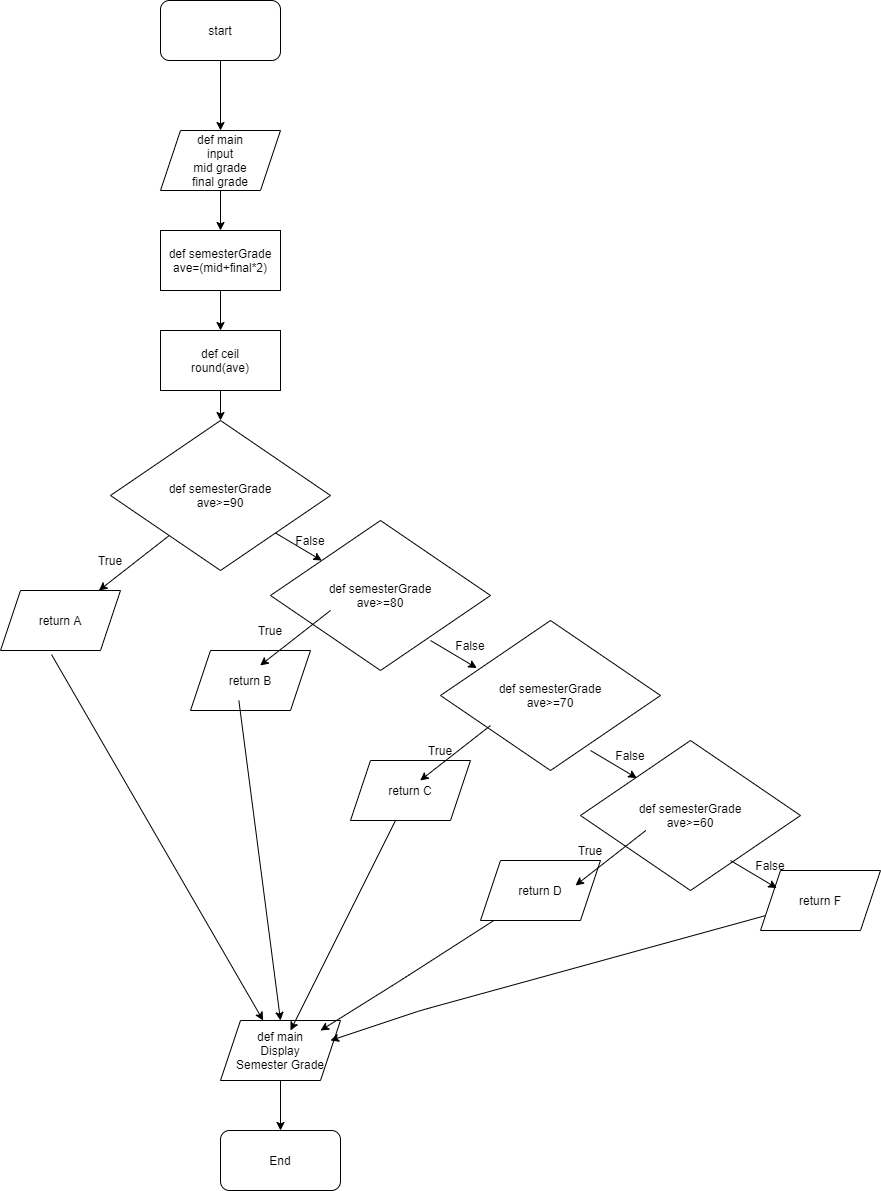

The diagram above was exported from draw.io. Its source (the exported page's mxGraphModel, read from the mxfile embedded in the PNG):
<mxGraphModel dx="1422" dy="774" grid="1" gridSize="10" guides="1" tooltips="1" connect="1" arrows="1" fold="1" page="1" pageScale="1" pageWidth="3300" pageHeight="4681" math="0" shadow="0">
  <root>
    <mxCell id="0" />
    <mxCell id="1" parent="0" />
    <mxCell id="AOHI4KnkpfxNuSxvWwaA-45" value="" style="edgeStyle=orthogonalEdgeStyle;rounded=0;orthogonalLoop=1;jettySize=auto;html=1;" edge="1" parent="1" source="AOHI4KnkpfxNuSxvWwaA-24" target="AOHI4KnkpfxNuSxvWwaA-25">
      <mxGeometry relative="1" as="geometry" />
    </mxCell>
    <mxCell id="AOHI4KnkpfxNuSxvWwaA-24" value="start" style="rounded=1;whiteSpace=wrap;html=1;" vertex="1" parent="1">
      <mxGeometry x="1200" y="70" width="120" height="60" as="geometry" />
    </mxCell>
    <mxCell id="AOHI4KnkpfxNuSxvWwaA-46" value="" style="edgeStyle=orthogonalEdgeStyle;rounded=0;orthogonalLoop=1;jettySize=auto;html=1;" edge="1" parent="1" source="AOHI4KnkpfxNuSxvWwaA-25" target="AOHI4KnkpfxNuSxvWwaA-26">
      <mxGeometry relative="1" as="geometry" />
    </mxCell>
    <mxCell id="AOHI4KnkpfxNuSxvWwaA-25" value="def main&lt;br&gt;input&lt;br&gt;mid grade&lt;br&gt;final grade" style="shape=parallelogram;perimeter=parallelogramPerimeter;whiteSpace=wrap;html=1;fixedSize=1;" vertex="1" parent="1">
      <mxGeometry x="1200" y="200" width="120" height="60" as="geometry" />
    </mxCell>
    <mxCell id="AOHI4KnkpfxNuSxvWwaA-47" value="" style="edgeStyle=orthogonalEdgeStyle;rounded=0;orthogonalLoop=1;jettySize=auto;html=1;" edge="1" parent="1" source="AOHI4KnkpfxNuSxvWwaA-26" target="AOHI4KnkpfxNuSxvWwaA-27">
      <mxGeometry relative="1" as="geometry" />
    </mxCell>
    <mxCell id="AOHI4KnkpfxNuSxvWwaA-26" value="def semesterGrade&lt;br&gt;ave=(mid+final*2)" style="rounded=0;whiteSpace=wrap;html=1;" vertex="1" parent="1">
      <mxGeometry x="1200" y="300" width="120" height="60" as="geometry" />
    </mxCell>
    <mxCell id="AOHI4KnkpfxNuSxvWwaA-48" value="" style="edgeStyle=orthogonalEdgeStyle;rounded=0;orthogonalLoop=1;jettySize=auto;html=1;" edge="1" parent="1" source="AOHI4KnkpfxNuSxvWwaA-27" target="AOHI4KnkpfxNuSxvWwaA-29">
      <mxGeometry relative="1" as="geometry" />
    </mxCell>
    <mxCell id="AOHI4KnkpfxNuSxvWwaA-27" value="def ceil&lt;br&gt;round(ave)" style="rounded=0;whiteSpace=wrap;html=1;" vertex="1" parent="1">
      <mxGeometry x="1200" y="400" width="120" height="60" as="geometry" />
    </mxCell>
    <mxCell id="AOHI4KnkpfxNuSxvWwaA-29" value="def semesterGrade&lt;br&gt;ave&amp;gt;=90" style="rhombus;whiteSpace=wrap;html=1;" vertex="1" parent="1">
      <mxGeometry x="1150" y="490" width="220" height="150" as="geometry" />
    </mxCell>
    <mxCell id="AOHI4KnkpfxNuSxvWwaA-30" value="return A" style="shape=parallelogram;perimeter=parallelogramPerimeter;whiteSpace=wrap;html=1;fixedSize=1;" vertex="1" parent="1">
      <mxGeometry x="1040" y="660" width="120" height="60" as="geometry" />
    </mxCell>
    <mxCell id="AOHI4KnkpfxNuSxvWwaA-31" value="" style="endArrow=classic;html=1;" edge="1" parent="1" source="AOHI4KnkpfxNuSxvWwaA-29" target="AOHI4KnkpfxNuSxvWwaA-30">
      <mxGeometry width="50" height="50" relative="1" as="geometry">
        <mxPoint x="1130" y="640" as="sourcePoint" />
        <mxPoint x="1180" y="590" as="targetPoint" />
      </mxGeometry>
    </mxCell>
    <mxCell id="AOHI4KnkpfxNuSxvWwaA-32" value="True" style="text;html=1;strokeColor=none;fillColor=none;align=center;verticalAlign=middle;whiteSpace=wrap;rounded=0;" vertex="1" parent="1">
      <mxGeometry x="1130" y="620" width="40" height="20" as="geometry" />
    </mxCell>
    <mxCell id="AOHI4KnkpfxNuSxvWwaA-67" value="" style="edgeStyle=orthogonalEdgeStyle;rounded=0;orthogonalLoop=1;jettySize=auto;html=1;" edge="1" parent="1" source="AOHI4KnkpfxNuSxvWwaA-35" target="AOHI4KnkpfxNuSxvWwaA-66">
      <mxGeometry relative="1" as="geometry" />
    </mxCell>
    <mxCell id="AOHI4KnkpfxNuSxvWwaA-35" value="def main&lt;br&gt;Display&lt;br&gt;Semester Grade" style="shape=parallelogram;perimeter=parallelogramPerimeter;whiteSpace=wrap;html=1;fixedSize=1;" vertex="1" parent="1">
      <mxGeometry x="1260" y="1090" width="120" height="60" as="geometry" />
    </mxCell>
    <mxCell id="AOHI4KnkpfxNuSxvWwaA-36" value="def semesterGrade&lt;br&gt;ave&amp;gt;=80" style="rhombus;whiteSpace=wrap;html=1;" vertex="1" parent="1">
      <mxGeometry x="1310" y="590" width="220" height="150" as="geometry" />
    </mxCell>
    <mxCell id="AOHI4KnkpfxNuSxvWwaA-37" value="" style="endArrow=classic;html=1;exitX=1;exitY=1;exitDx=0;exitDy=0;" edge="1" parent="1" source="AOHI4KnkpfxNuSxvWwaA-29" target="AOHI4KnkpfxNuSxvWwaA-36">
      <mxGeometry width="50" height="50" relative="1" as="geometry">
        <mxPoint x="1369.99786407767" y="589.9985436893205" as="sourcePoint" />
        <mxPoint x="1299.66" y="644.95" as="targetPoint" />
      </mxGeometry>
    </mxCell>
    <mxCell id="AOHI4KnkpfxNuSxvWwaA-38" value="False" style="text;html=1;strokeColor=none;fillColor=none;align=center;verticalAlign=middle;whiteSpace=wrap;rounded=0;" vertex="1" parent="1">
      <mxGeometry x="1330" y="605" width="40" height="10" as="geometry" />
    </mxCell>
    <mxCell id="AOHI4KnkpfxNuSxvWwaA-39" value="return B" style="shape=parallelogram;perimeter=parallelogramPerimeter;whiteSpace=wrap;html=1;fixedSize=1;" vertex="1" parent="1">
      <mxGeometry x="1230" y="720" width="120" height="60" as="geometry" />
    </mxCell>
    <mxCell id="AOHI4KnkpfxNuSxvWwaA-40" value="def semesterGrade&lt;br&gt;ave&amp;gt;=70" style="rhombus;whiteSpace=wrap;html=1;" vertex="1" parent="1">
      <mxGeometry x="1480" y="690" width="220" height="150" as="geometry" />
    </mxCell>
    <mxCell id="AOHI4KnkpfxNuSxvWwaA-41" value="return C" style="shape=parallelogram;perimeter=parallelogramPerimeter;whiteSpace=wrap;html=1;fixedSize=1;" vertex="1" parent="1">
      <mxGeometry x="1390" y="830" width="120" height="60" as="geometry" />
    </mxCell>
    <mxCell id="AOHI4KnkpfxNuSxvWwaA-42" value="def semesterGrade&lt;br&gt;ave&amp;gt;=60" style="rhombus;whiteSpace=wrap;html=1;" vertex="1" parent="1">
      <mxGeometry x="1620" y="810" width="220" height="150" as="geometry" />
    </mxCell>
    <mxCell id="AOHI4KnkpfxNuSxvWwaA-43" value="return D" style="shape=parallelogram;perimeter=parallelogramPerimeter;whiteSpace=wrap;html=1;fixedSize=1;" vertex="1" parent="1">
      <mxGeometry x="1520" y="930" width="120" height="60" as="geometry" />
    </mxCell>
    <mxCell id="AOHI4KnkpfxNuSxvWwaA-44" value="return F" style="shape=parallelogram;perimeter=parallelogramPerimeter;whiteSpace=wrap;html=1;fixedSize=1;" vertex="1" parent="1">
      <mxGeometry x="1800" y="940" width="120" height="60" as="geometry" />
    </mxCell>
    <mxCell id="AOHI4KnkpfxNuSxvWwaA-49" value="" style="endArrow=classic;html=1;" edge="1" parent="1">
      <mxGeometry width="50" height="50" relative="1" as="geometry">
        <mxPoint x="1369.99786407767" y="679.9985436893205" as="sourcePoint" />
        <mxPoint x="1299.66" y="734.95" as="targetPoint" />
      </mxGeometry>
    </mxCell>
    <mxCell id="AOHI4KnkpfxNuSxvWwaA-50" value="" style="endArrow=classic;html=1;" edge="1" parent="1">
      <mxGeometry width="50" height="50" relative="1" as="geometry">
        <mxPoint x="1529.99786407767" y="795.0485436893205" as="sourcePoint" />
        <mxPoint x="1459.66" y="850" as="targetPoint" />
      </mxGeometry>
    </mxCell>
    <mxCell id="AOHI4KnkpfxNuSxvWwaA-51" value="" style="endArrow=classic;html=1;" edge="1" parent="1">
      <mxGeometry width="50" height="50" relative="1" as="geometry">
        <mxPoint x="1685.33786407767" y="899.9985436893205" as="sourcePoint" />
        <mxPoint x="1615" y="954.95" as="targetPoint" />
      </mxGeometry>
    </mxCell>
    <mxCell id="AOHI4KnkpfxNuSxvWwaA-52" value="True" style="text;html=1;strokeColor=none;fillColor=none;align=center;verticalAlign=middle;whiteSpace=wrap;rounded=0;" vertex="1" parent="1">
      <mxGeometry x="1290" y="690" width="40" height="20" as="geometry" />
    </mxCell>
    <mxCell id="AOHI4KnkpfxNuSxvWwaA-53" value="True" style="text;html=1;strokeColor=none;fillColor=none;align=center;verticalAlign=middle;whiteSpace=wrap;rounded=0;" vertex="1" parent="1">
      <mxGeometry x="1460" y="810" width="40" height="20" as="geometry" />
    </mxCell>
    <mxCell id="AOHI4KnkpfxNuSxvWwaA-54" value="True" style="text;html=1;strokeColor=none;fillColor=none;align=center;verticalAlign=middle;whiteSpace=wrap;rounded=0;" vertex="1" parent="1">
      <mxGeometry x="1610" y="910" width="40" height="20" as="geometry" />
    </mxCell>
    <mxCell id="AOHI4KnkpfxNuSxvWwaA-55" value="" style="endArrow=classic;html=1;exitX=1;exitY=1;exitDx=0;exitDy=0;" edge="1" parent="1">
      <mxGeometry width="50" height="50" relative="1" as="geometry">
        <mxPoint x="1470" y="710" as="sourcePoint" />
        <mxPoint x="1516.2711864406779" y="737.542372881356" as="targetPoint" />
      </mxGeometry>
    </mxCell>
    <mxCell id="AOHI4KnkpfxNuSxvWwaA-56" value="" style="endArrow=classic;html=1;exitX=1;exitY=1;exitDx=0;exitDy=0;" edge="1" parent="1">
      <mxGeometry width="50" height="50" relative="1" as="geometry">
        <mxPoint x="1630" y="820" as="sourcePoint" />
        <mxPoint x="1676.2711864406779" y="847.542372881356" as="targetPoint" />
      </mxGeometry>
    </mxCell>
    <mxCell id="AOHI4KnkpfxNuSxvWwaA-57" value="" style="endArrow=classic;html=1;exitX=1;exitY=1;exitDx=0;exitDy=0;" edge="1" parent="1">
      <mxGeometry width="50" height="50" relative="1" as="geometry">
        <mxPoint x="1770" y="930" as="sourcePoint" />
        <mxPoint x="1816.2711864406779" y="957.542372881356" as="targetPoint" />
      </mxGeometry>
    </mxCell>
    <mxCell id="AOHI4KnkpfxNuSxvWwaA-58" value="False" style="text;html=1;strokeColor=none;fillColor=none;align=center;verticalAlign=middle;whiteSpace=wrap;rounded=0;" vertex="1" parent="1">
      <mxGeometry x="1490" y="710" width="40" height="10" as="geometry" />
    </mxCell>
    <mxCell id="AOHI4KnkpfxNuSxvWwaA-59" value="False" style="text;html=1;strokeColor=none;fillColor=none;align=center;verticalAlign=middle;whiteSpace=wrap;rounded=0;" vertex="1" parent="1">
      <mxGeometry x="1650" y="820" width="40" height="10" as="geometry" />
    </mxCell>
    <mxCell id="AOHI4KnkpfxNuSxvWwaA-60" value="False" style="text;html=1;strokeColor=none;fillColor=none;align=center;verticalAlign=middle;whiteSpace=wrap;rounded=0;" vertex="1" parent="1">
      <mxGeometry x="1790" y="930" width="40" height="10" as="geometry" />
    </mxCell>
    <mxCell id="AOHI4KnkpfxNuSxvWwaA-61" value="" style="endArrow=classic;html=1;exitX=0.425;exitY=1.067;exitDx=0;exitDy=0;exitPerimeter=0;" edge="1" parent="1" source="AOHI4KnkpfxNuSxvWwaA-30" target="AOHI4KnkpfxNuSxvWwaA-35">
      <mxGeometry width="50" height="50" relative="1" as="geometry">
        <mxPoint x="1250" y="890" as="sourcePoint" />
        <mxPoint x="1300" y="840" as="targetPoint" />
      </mxGeometry>
    </mxCell>
    <mxCell id="AOHI4KnkpfxNuSxvWwaA-62" value="" style="endArrow=classic;html=1;exitX=0.425;exitY=1.067;exitDx=0;exitDy=0;exitPerimeter=0;entryX=0.5;entryY=0;entryDx=0;entryDy=0;" edge="1" parent="1" target="AOHI4KnkpfxNuSxvWwaA-35">
      <mxGeometry width="50" height="50" relative="1" as="geometry">
        <mxPoint x="1278.35" y="770" as="sourcePoint" />
        <mxPoint x="1490.0006389211576" y="1135.98" as="targetPoint" />
      </mxGeometry>
    </mxCell>
    <mxCell id="AOHI4KnkpfxNuSxvWwaA-63" value="" style="endArrow=classic;html=1;entryX=0.5;entryY=0;entryDx=0;entryDy=0;" edge="1" parent="1" source="AOHI4KnkpfxNuSxvWwaA-41">
      <mxGeometry width="50" height="50" relative="1" as="geometry">
        <mxPoint x="1288.35" y="780" as="sourcePoint" />
        <mxPoint x="1330" y="1100" as="targetPoint" />
      </mxGeometry>
    </mxCell>
    <mxCell id="AOHI4KnkpfxNuSxvWwaA-64" value="" style="endArrow=classic;html=1;" edge="1" parent="1" source="AOHI4KnkpfxNuSxvWwaA-43">
      <mxGeometry width="50" height="50" relative="1" as="geometry">
        <mxPoint x="1445" y="900" as="sourcePoint" />
        <mxPoint x="1360" y="1100" as="targetPoint" />
        <Array as="points">
          <mxPoint x="1440" y="1050" />
        </Array>
      </mxGeometry>
    </mxCell>
    <mxCell id="AOHI4KnkpfxNuSxvWwaA-65" value="" style="endArrow=classic;html=1;" edge="1" parent="1" source="AOHI4KnkpfxNuSxvWwaA-44">
      <mxGeometry width="50" height="50" relative="1" as="geometry">
        <mxPoint x="1543.3333333333335" y="1000" as="sourcePoint" />
        <mxPoint x="1370" y="1110" as="targetPoint" />
        <Array as="points">
          <mxPoint x="1460" y="1080" />
        </Array>
      </mxGeometry>
    </mxCell>
    <mxCell id="AOHI4KnkpfxNuSxvWwaA-66" value="End" style="rounded=1;whiteSpace=wrap;html=1;" vertex="1" parent="1">
      <mxGeometry x="1260" y="1200" width="120" height="60" as="geometry" />
    </mxCell>
  </root>
</mxGraphModel>